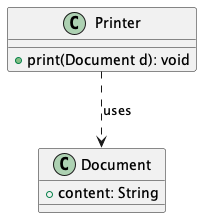

The diagram above was rendered by PlantUML. Its source (embedded in the PNG):
@startuml
class Printer {
    + print(Document d): void
}

class Document {
    + content: String
}

Printer ..> Document : uses
@enduml